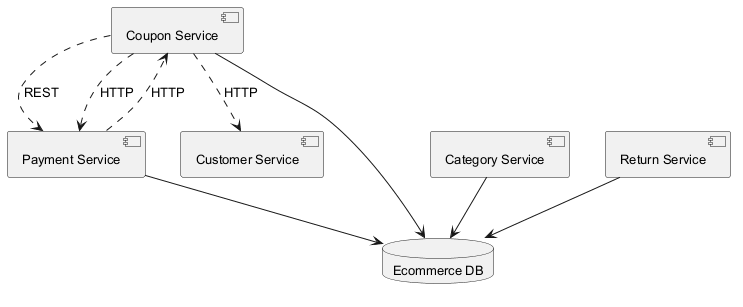

The diagram above was rendered by PlantUML. Its source (embedded in the PNG):
@startuml
skinparam backgroundColor #FFFFFF
skinparam classBackgroundColor #F1F8E9
skinparam classBorderColor #33691E
skinparam defaultFontSize 13
component "Coupon Service" as C_CouponService
component "Category Service" as C_CategoryService
component "Return Service" as C_ReturnService
component "Payment Service" as C_PaymentService
component "Customer Service" as C_CustomerService
database "Ecommerce DB" as DB_ecommerce
C_CouponService --> DB_ecommerce
C_CategoryService --> DB_ecommerce
C_ReturnService --> DB_ecommerce
C_PaymentService --> DB_ecommerce
C_CouponService ..> C_PaymentService : REST
C_CouponService ..> C_PaymentService : HTTP
C_CouponService ..> C_CustomerService : HTTP
C_PaymentService ..> C_CouponService : HTTP
@enduml